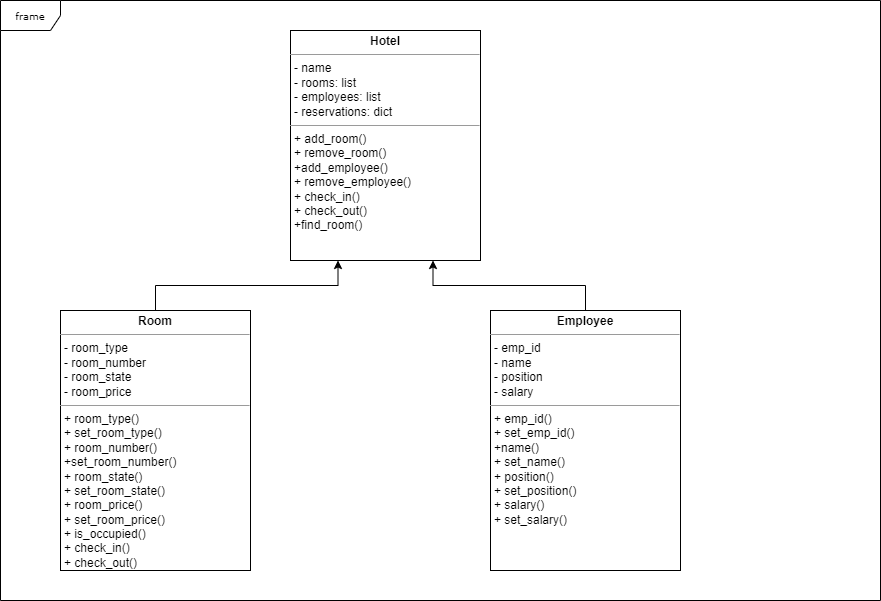

The diagram above was exported from draw.io. Its source (the exported page's mxGraphModel, read from the mxfile embedded in the PNG):
<mxGraphModel dx="880" dy="1544" grid="1" gridSize="10" guides="1" tooltips="1" connect="1" arrows="1" fold="1" page="1" pageScale="1" pageWidth="850" pageHeight="1100" background="none" math="0" shadow="0">
  <root>
    <mxCell id="0" />
    <mxCell id="1" parent="0" />
    <mxCell id="17acba5748e5396b-1" value="frame" style="shape=umlFrame;whiteSpace=wrap;html=1;rounded=0;shadow=0;comic=0;labelBackgroundColor=none;strokeWidth=1;fontFamily=Verdana;fontSize=10;align=center;" parent="1" vertex="1">
      <mxGeometry x="30" y="-40" width="880" height="600" as="geometry" />
    </mxCell>
    <mxCell id="5d2195bd80daf111-15" value="&lt;p style=&quot;margin:0px;margin-top:4px;text-align:center;&quot;&gt;&lt;b&gt;Employee&lt;/b&gt;&lt;/p&gt;&lt;hr size=&quot;1&quot;&gt;&lt;p style=&quot;margin:0px;margin-left:4px;&quot;&gt;- emp_id&lt;br&gt;- name&lt;/p&gt;&lt;p style=&quot;margin:0px;margin-left:4px;&quot;&gt;- position&lt;/p&gt;&lt;p style=&quot;margin:0px;margin-left:4px;&quot;&gt;- salary&lt;/p&gt;&lt;hr size=&quot;1&quot;&gt;&lt;p style=&quot;margin:0px;margin-left:4px;&quot;&gt;+ emp_id()&lt;/p&gt;&lt;p style=&quot;margin:0px;margin-left:4px;&quot;&gt;+ set_emp_id()&lt;/p&gt;&lt;p style=&quot;margin:0px;margin-left:4px;&quot;&gt;+name()&lt;/p&gt;&lt;p style=&quot;margin:0px;margin-left:4px;&quot;&gt;+ set_name()&lt;/p&gt;&lt;p style=&quot;margin:0px;margin-left:4px;&quot;&gt;+ position()&lt;/p&gt;&lt;p style=&quot;margin:0px;margin-left:4px;&quot;&gt;+ set_position()&lt;/p&gt;&lt;p style=&quot;margin:0px;margin-left:4px;&quot;&gt;+ salary()&lt;/p&gt;&lt;p style=&quot;margin:0px;margin-left:4px;&quot;&gt;+ set_salary()&lt;/p&gt;" style="verticalAlign=top;align=left;overflow=fill;fontSize=12;fontFamily=Helvetica;html=1;rounded=0;shadow=0;comic=0;labelBackgroundColor=none;strokeWidth=1" parent="1" vertex="1">
      <mxGeometry x="520" y="270" width="190" height="260" as="geometry" />
    </mxCell>
    <mxCell id="hru5D2vzHSLLFb0k-sDj-2" style="edgeStyle=orthogonalEdgeStyle;rounded=0;orthogonalLoop=1;jettySize=auto;html=1;exitX=0.5;exitY=0;exitDx=0;exitDy=0;entryX=0.75;entryY=1;entryDx=0;entryDy=0;" parent="1" source="5d2195bd80daf111-15" target="hru5D2vzHSLLFb0k-sDj-1" edge="1">
      <mxGeometry relative="1" as="geometry" />
    </mxCell>
    <mxCell id="hru5D2vzHSLLFb0k-sDj-1" value="&lt;p style=&quot;margin:0px;margin-top:4px;text-align:center;&quot;&gt;&lt;b&gt;Hotel&lt;/b&gt;&lt;/p&gt;&lt;hr size=&quot;1&quot;&gt;&lt;p style=&quot;margin:0px;margin-left:4px;&quot;&gt;- name&lt;br&gt;- rooms: list&lt;/p&gt;&lt;p style=&quot;margin:0px;margin-left:4px;&quot;&gt;- employees: list&lt;/p&gt;&lt;p style=&quot;margin:0px;margin-left:4px;&quot;&gt;- reservations: dict&lt;/p&gt;&lt;hr size=&quot;1&quot;&gt;&lt;p style=&quot;margin:0px;margin-left:4px;&quot;&gt;+ add_room()&lt;br&gt;+ remove_room()&lt;/p&gt;&lt;p style=&quot;margin:0px;margin-left:4px;&quot;&gt;+add_employee()&lt;/p&gt;&lt;p style=&quot;margin:0px;margin-left:4px;&quot;&gt;+ remove_employee()&lt;/p&gt;&lt;p style=&quot;margin:0px;margin-left:4px;&quot;&gt;+ check_in()&lt;/p&gt;&lt;p style=&quot;margin:0px;margin-left:4px;&quot;&gt;+ check_out()&lt;/p&gt;&lt;p style=&quot;margin:0px;margin-left:4px;&quot;&gt;+find_room()&lt;/p&gt;" style="verticalAlign=top;align=left;overflow=fill;fontSize=12;fontFamily=Helvetica;html=1;rounded=0;shadow=0;comic=0;labelBackgroundColor=none;strokeWidth=1" parent="1" vertex="1">
      <mxGeometry x="320" y="-10" width="190" height="230" as="geometry" />
    </mxCell>
    <mxCell id="hru5D2vzHSLLFb0k-sDj-3" value="&lt;p style=&quot;margin:0px;margin-top:4px;text-align:center;&quot;&gt;&lt;b&gt;Room&lt;/b&gt;&lt;/p&gt;&lt;hr size=&quot;1&quot;&gt;&lt;p style=&quot;margin:0px;margin-left:4px;&quot;&gt;- room_type&lt;br&gt;- room_number&lt;/p&gt;&lt;p style=&quot;margin:0px;margin-left:4px;&quot;&gt;- room_state&lt;/p&gt;&lt;p style=&quot;margin:0px;margin-left:4px;&quot;&gt;- room_price&lt;/p&gt;&lt;hr size=&quot;1&quot;&gt;&lt;p style=&quot;margin:0px;margin-left:4px;&quot;&gt;+ room_type()&lt;br&gt;+ set_room_type()&lt;/p&gt;&lt;p style=&quot;margin:0px;margin-left:4px;&quot;&gt;+ room_number()&lt;/p&gt;&lt;p style=&quot;margin:0px;margin-left:4px;&quot;&gt;+set_room_number()&lt;/p&gt;&lt;p style=&quot;margin:0px;margin-left:4px;&quot;&gt;+ room_state()&lt;/p&gt;&lt;p style=&quot;margin:0px;margin-left:4px;&quot;&gt;+ set_room_state()&lt;/p&gt;&lt;p style=&quot;margin:0px;margin-left:4px;&quot;&gt;+ room_price()&lt;/p&gt;&lt;p style=&quot;margin:0px;margin-left:4px;&quot;&gt;+ set_room_price()&lt;/p&gt;&lt;p style=&quot;margin:0px;margin-left:4px;&quot;&gt;+ is_occupied()&lt;/p&gt;&lt;p style=&quot;margin:0px;margin-left:4px;&quot;&gt;+ check_in()&lt;/p&gt;&lt;p style=&quot;margin:0px;margin-left:4px;&quot;&gt;+ check_out()&lt;/p&gt;" style="verticalAlign=top;align=left;overflow=fill;fontSize=12;fontFamily=Helvetica;html=1;rounded=0;shadow=0;comic=0;labelBackgroundColor=none;strokeWidth=1" parent="1" vertex="1">
      <mxGeometry x="90" y="270" width="190" height="260" as="geometry" />
    </mxCell>
    <mxCell id="hru5D2vzHSLLFb0k-sDj-4" style="edgeStyle=orthogonalEdgeStyle;rounded=0;orthogonalLoop=1;jettySize=auto;html=1;exitX=0.5;exitY=0;exitDx=0;exitDy=0;entryX=0.25;entryY=1;entryDx=0;entryDy=0;" parent="1" source="hru5D2vzHSLLFb0k-sDj-3" target="hru5D2vzHSLLFb0k-sDj-1" edge="1">
      <mxGeometry relative="1" as="geometry">
        <mxPoint x="645" y="380" as="sourcePoint" />
        <mxPoint x="435" y="240" as="targetPoint" />
      </mxGeometry>
    </mxCell>
  </root>
</mxGraphModel>